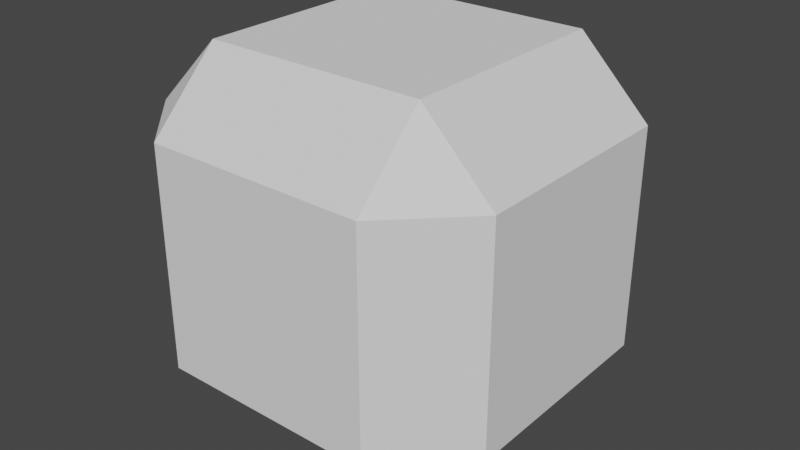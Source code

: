# Source: crate.blend  (saved by Blender 2.82.7; exported with 4.5.12 LTS)
import bpy
from mathutils import Matrix  # noqa: F401  (used for matrix-valued properties, if any)

bpy.ops.wm.read_factory_settings(use_empty=True)
scene = bpy.context.scene
scene.name = 'Scene'

# ---- collections
col_collection = bpy.data.collections.new('Collection'); scene.collection.children.link(col_collection)

# ---- world
world_world = bpy.data.worlds.new('World'); scene.world = world_world
world_world.use_nodes = True; world_world.node_tree.nodes.clear()
_N = world_world.node_tree.nodes; _L = world_world.node_tree.links
n0 = _N.new('ShaderNodeOutputWorld'); n0.name = 'World Output'; n0.location = (300, 300)
n1 = _N.new('ShaderNodeBackground'); n1.name = 'Background'; n1.location = (10, 300)
n1.inputs[0].default_value = (0.05088, 0.05088, 0.05088, 1.0)
_L.new(n1.outputs[0], n0.inputs[0])
n0.is_active_output = True
world_world.color = (0.05088, 0.05088, 0.05088)
world_world.use_sun_shadow = False
world_world.sun_shadow_jitter_overblur = 0.0

# ---- meshes
me_cube_001 = bpy.data.meshes.new('Cube.001')
me_cube_001.from_pydata([(-0.61, -0.61, -1.0), (-0.61, -1.0, -0.61), (-1.0, -0.61, -0.61), (-0.61, -1.0, 0.61), (-0.61, -0.61, 1.0), (-1.0, -0.61, 0.61), (-0.61, 0.61, -1.0), (-1.0, 0.61, -0.61), (-0.61, 1.0, -0.61), (-0.61, 0.61, 1.0), (-0.61, 1.0, 0.61), (-1.0, 0.61, 0.61), (0.61, -0.61, -1.0), (1.0, -0.61, -0.61), (0.61, -1.0, -0.61), (0.61, -0.61, 1.0), (0.61, -1.0, 0.61), (1.0, -0.61, 0.61), (0.61, 0.61, -1.0), (0.61, 1.0, -0.61), (1.0, 0.61, -0.61), (0.61, 0.61, 1.0), (1.0, 0.61, 0.61), (0.61, 1.0, 0.61)], [], [(14, 16, 3, 1), (20, 22, 17, 13), (21, 9, 4, 15), (2, 5, 11, 7), (8, 10, 23, 19), (0, 1, 2), (3, 4, 5), (6, 7, 8), (9, 10, 11), (12, 13, 14), (15, 16, 17), (18, 19, 20), (21, 22, 23), (6, 0, 2, 7), (1, 3, 5, 2), (4, 9, 11, 5), (10, 8, 7, 11), (18, 6, 8, 19), (9, 21, 23, 10), (22, 20, 19, 23), (12, 18, 20, 13), (21, 15, 17, 22), (16, 14, 13, 17), (0, 12, 14, 1), (15, 4, 3, 16), (6, 18, 12, 0)])
_uv = me_cube_001.uv_layers.new(name='UVMap')
_uv.uv.foreach_set('vector', [0.5, 0.6721, 0.5, 0.5, 0.6721, 0.5, 0.6721, 0.6721, 0.25, 0.25, 0.4222, 0.25, 0.4222, 0.4222, 0.25, 0.4222, 0.5, 0.25, 0.6721, 0.25, 0.6721, 0.4222, 0.5, 0.4222, 0.9221, 0.4222, 0.75, 0.4222, 0.75, 0.25, 0.9221, 0.25, 0.6721, 8.197e-05, 0.6721, 0.1722, 0.5, 0.1722, 0.5, 8.202e-05, 0.9999, 0.4222, 0.961, 0.4896, 0.9221, 0.4222, 0.711, 0.4896, 0.6721, 0.4222, 0.75, 0.4222, 0.9999, 0.25, 0.9221, 0.25, 0.961, 0.1826, 0.6721, 0.25, 0.711, 0.1826, 0.75, 0.25, 0.1722, 0.4222, 0.25, 0.4222, 0.2111, 0.4896, 0.5, 0.4222, 0.4611, 0.4896, 0.4222, 0.4222, 0.1722, 0.25, 0.2111, 0.1826, 0.25, 0.25, 0.5, 0.25, 0.4222, 0.25, 0.4611, 0.1826, 0.9999, 0.25, 0.9999, 0.4222, 0.9221, 0.4222, 0.9221, 0.25, 0.9221, 0.5, 0.75, 0.5, 0.75, 0.4222, 0.9221, 0.4222, 0.6721, 0.4222, 0.6721, 0.25, 0.75, 0.25, 0.75, 0.4222, 0.75, 0.1722, 0.9221, 0.1722, 0.9221, 0.25, 0.75, 0.25, 0.1722, 0.25, 8.197e-05, 0.25, 8.197e-05, 0.1722, 0.1722, 0.1722, 0.6721, 0.25, 0.5, 0.25, 0.5, 0.1722, 0.6721, 0.1722, 0.4222, 0.25, 0.25, 0.25, 0.25, 0.1722, 0.4222, 0.1722, 0.1722, 0.4222, 0.1722, 0.25, 0.25, 0.25, 0.25, 0.4222, 0.5, 0.25, 0.5, 0.4222, 0.4222, 0.4222, 0.4222, 0.25, 0.4222, 0.5, 0.25, 0.5, 0.25, 0.4222, 0.4222, 0.4222, 8.202e-05, 0.4222, 0.1722, 0.4222, 0.1722, 0.5, 8.197e-05, 0.5, 0.5, 0.4222, 0.6721, 0.4222, 0.6721, 0.5, 0.5, 0.5, 8.197e-05, 0.25, 0.1722, 0.25, 0.1722, 0.4222, 8.202e-05, 0.4222])
me_cube_001.use_remesh_fix_poles = True
me_cube_001.use_remesh_preserve_attributes = False
me_cube_001.use_mirror_vertex_groups = False
me_cube_001.update()

# ---- objects
ob_cube = bpy.data.objects.new('Cube', me_cube_001)

# ---- transforms, parenting, visibility, modifiers, constraints
ob_cube.location = (0.0, 0.0, 0.0)
ob_cube.lineart.crease_threshold = 0.0

# ---- collection membership
col_collection.objects.link(ob_cube)

# ---- scene / render settings (as saved in the file)
scene.frame_start = 1; scene.frame_end = 250; scene.frame_set(1)
scene.render.engine = 'BLENDER_EEVEE_NEXT'
scene.cycles.use_denoising = False
scene.cycles.samples = 128
scene.cycles.sampling_pattern = 'TABULATED_SOBOL'
scene.cycles.use_adaptive_sampling = False
scene.cycles.use_light_tree = False
scene.view_settings.view_transform = 'Filmic'
bpy.context.view_layer.update()

# ---- added for rendering (the .blend has no active camera and no usable light): camera, sun
cam_auto = bpy.data.cameras.new('AutoCamera')
cam_auto.lens = 50.0
cam_auto.sensor_width = 36.0
cam_auto.clip_end = 1000.0
ob_auto_camera = bpy.data.objects.new('AutoCamera', cam_auto)
scene.collection.objects.link(ob_auto_camera)
ob_auto_camera.location = (3.20507, -3.84609, 2.56406)
ob_auto_camera.rotation_euler = (1.09748, -7.21219e-08, 0.694738)
scene.camera = ob_auto_camera
light_auto_sun = bpy.data.lights.new('AutoSun', 'SUN')
light_auto_sun.energy = 3.0
light_auto_sun.angle = 0.0523599
ob_auto_sun = bpy.data.objects.new('AutoSun', light_auto_sun)
scene.collection.objects.link(ob_auto_sun)
ob_auto_sun.rotation_euler = (0.872665, 0.174533, 0.523599)
bpy.context.view_layer.update()
